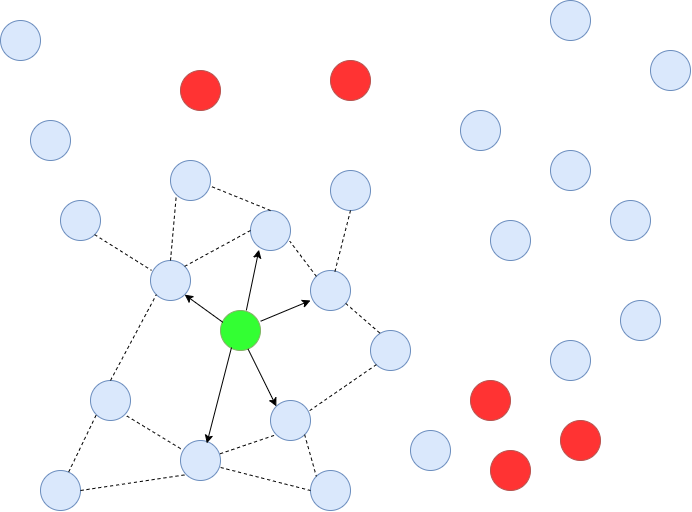

The diagram above was exported from draw.io. Its source (the exported page's mxGraphModel, read from the mxfile embedded in the PNG):
<mxGraphModel dx="652" dy="623" grid="1" gridSize="10" guides="1" tooltips="1" connect="1" arrows="1" fold="1" page="1" pageScale="1" pageWidth="827" pageHeight="1169" math="0" shadow="0">
  <root>
    <mxCell id="0" />
    <mxCell id="1" parent="0" />
    <mxCell id="a2VT8PKWEdWvmscK3jxq-1" value="" style="ellipse;whiteSpace=wrap;html=1;fillColor=#dae8fc;strokeColor=#6c8ebf;" vertex="1" parent="1">
      <mxGeometry x="280" y="240" width="40" height="40" as="geometry" />
    </mxCell>
    <mxCell id="a2VT8PKWEdWvmscK3jxq-2" value="" style="ellipse;whiteSpace=wrap;html=1;fillColor=#dae8fc;strokeColor=#6c8ebf;" vertex="1" parent="1">
      <mxGeometry x="360" y="200" width="40" height="40" as="geometry" />
    </mxCell>
    <mxCell id="a2VT8PKWEdWvmscK3jxq-3" value="" style="ellipse;whiteSpace=wrap;html=1;fillColor=#FF3333;strokeColor=#b85450;" vertex="1" parent="1">
      <mxGeometry x="210" y="100" width="40" height="40" as="geometry" />
    </mxCell>
    <mxCell id="a2VT8PKWEdWvmscK3jxq-4" value="" style="ellipse;whiteSpace=wrap;html=1;fillColor=#dae8fc;strokeColor=#6c8ebf;" vertex="1" parent="1">
      <mxGeometry x="120" y="410" width="40" height="40" as="geometry" />
    </mxCell>
    <mxCell id="a2VT8PKWEdWvmscK3jxq-5" value="" style="ellipse;whiteSpace=wrap;html=1;fillColor=#FF3333;strokeColor=#b85450;" vertex="1" parent="1">
      <mxGeometry x="500" y="410" width="40" height="40" as="geometry" />
    </mxCell>
    <mxCell id="a2VT8PKWEdWvmscK3jxq-6" value="" style="ellipse;whiteSpace=wrap;html=1;fillColor=#dae8fc;strokeColor=#6c8ebf;" vertex="1" parent="1">
      <mxGeometry x="680" y="80" width="40" height="40" as="geometry" />
    </mxCell>
    <mxCell id="a2VT8PKWEdWvmscK3jxq-7" value="" style="ellipse;whiteSpace=wrap;html=1;fillColor=#dae8fc;strokeColor=#6c8ebf;" vertex="1" parent="1">
      <mxGeometry x="340" y="300" width="40" height="40" as="geometry" />
    </mxCell>
    <mxCell id="a2VT8PKWEdWvmscK3jxq-8" value="" style="ellipse;whiteSpace=wrap;html=1;fillColor=#dae8fc;strokeColor=#6c8ebf;" vertex="1" parent="1">
      <mxGeometry x="200" y="190" width="40" height="40" as="geometry" />
    </mxCell>
    <mxCell id="a2VT8PKWEdWvmscK3jxq-9" value="" style="ellipse;whiteSpace=wrap;html=1;fillColor=#dae8fc;strokeColor=#6c8ebf;" vertex="1" parent="1">
      <mxGeometry x="180" y="290" width="40" height="40" as="geometry" />
    </mxCell>
    <mxCell id="a2VT8PKWEdWvmscK3jxq-10" value="" style="ellipse;whiteSpace=wrap;html=1;fillColor=#33FF33;strokeColor=#82b366;fillStyle=solid;" vertex="1" parent="1">
      <mxGeometry x="250" y="340" width="40" height="40" as="geometry" />
    </mxCell>
    <mxCell id="a2VT8PKWEdWvmscK3jxq-11" value="" style="ellipse;whiteSpace=wrap;html=1;fillColor=#FF3333;strokeColor=#b85450;" vertex="1" parent="1">
      <mxGeometry x="360" y="90" width="40" height="40" as="geometry" />
    </mxCell>
    <mxCell id="a2VT8PKWEdWvmscK3jxq-12" value="" style="ellipse;whiteSpace=wrap;html=1;fillColor=#dae8fc;strokeColor=#6c8ebf;" vertex="1" parent="1">
      <mxGeometry x="520" y="250" width="40" height="40" as="geometry" />
    </mxCell>
    <mxCell id="a2VT8PKWEdWvmscK3jxq-13" value="" style="ellipse;whiteSpace=wrap;html=1;fillColor=#dae8fc;strokeColor=#6c8ebf;" vertex="1" parent="1">
      <mxGeometry x="400" y="360" width="40" height="40" as="geometry" />
    </mxCell>
    <mxCell id="a2VT8PKWEdWvmscK3jxq-14" value="" style="ellipse;whiteSpace=wrap;html=1;fillColor=#dae8fc;strokeColor=#6c8ebf;" vertex="1" parent="1">
      <mxGeometry x="90" y="230" width="40" height="40" as="geometry" />
    </mxCell>
    <mxCell id="a2VT8PKWEdWvmscK3jxq-15" value="" style="ellipse;whiteSpace=wrap;html=1;fillColor=#dae8fc;strokeColor=#6c8ebf;" vertex="1" parent="1">
      <mxGeometry x="300" y="430" width="40" height="40" as="geometry" />
    </mxCell>
    <mxCell id="a2VT8PKWEdWvmscK3jxq-16" value="" style="ellipse;whiteSpace=wrap;html=1;fillColor=#dae8fc;strokeColor=#6c8ebf;" vertex="1" parent="1">
      <mxGeometry x="30" y="50" width="40" height="40" as="geometry" />
    </mxCell>
    <mxCell id="a2VT8PKWEdWvmscK3jxq-17" value="" style="ellipse;whiteSpace=wrap;html=1;fillColor=#dae8fc;strokeColor=#6c8ebf;" vertex="1" parent="1">
      <mxGeometry x="490" y="140" width="40" height="40" as="geometry" />
    </mxCell>
    <mxCell id="a2VT8PKWEdWvmscK3jxq-18" value="" style="ellipse;whiteSpace=wrap;html=1;fillColor=#dae8fc;strokeColor=#6c8ebf;" vertex="1" parent="1">
      <mxGeometry x="580" y="180" width="40" height="40" as="geometry" />
    </mxCell>
    <mxCell id="a2VT8PKWEdWvmscK3jxq-19" value="" style="ellipse;whiteSpace=wrap;html=1;fillColor=#dae8fc;strokeColor=#6c8ebf;" vertex="1" parent="1">
      <mxGeometry x="440" y="460" width="40" height="40" as="geometry" />
    </mxCell>
    <mxCell id="a2VT8PKWEdWvmscK3jxq-20" value="" style="ellipse;whiteSpace=wrap;html=1;fillColor=#dae8fc;strokeColor=#6c8ebf;" vertex="1" parent="1">
      <mxGeometry x="340" y="500" width="40" height="40" as="geometry" />
    </mxCell>
    <mxCell id="a2VT8PKWEdWvmscK3jxq-21" value="" style="ellipse;whiteSpace=wrap;html=1;fillColor=#dae8fc;strokeColor=#6c8ebf;" vertex="1" parent="1">
      <mxGeometry x="210" y="470" width="40" height="40" as="geometry" />
    </mxCell>
    <mxCell id="a2VT8PKWEdWvmscK3jxq-22" value="" style="ellipse;whiteSpace=wrap;html=1;fillColor=#dae8fc;strokeColor=#6c8ebf;" vertex="1" parent="1">
      <mxGeometry x="70" y="500" width="40" height="40" as="geometry" />
    </mxCell>
    <mxCell id="a2VT8PKWEdWvmscK3jxq-23" value="" style="ellipse;whiteSpace=wrap;html=1;fillColor=#dae8fc;strokeColor=#6c8ebf;" vertex="1" parent="1">
      <mxGeometry x="650" y="330" width="40" height="40" as="geometry" />
    </mxCell>
    <mxCell id="a2VT8PKWEdWvmscK3jxq-24" value="" style="ellipse;whiteSpace=wrap;html=1;fillColor=#FF3333;strokeColor=#b85450;" vertex="1" parent="1">
      <mxGeometry x="520" y="480" width="40" height="40" as="geometry" />
    </mxCell>
    <mxCell id="a2VT8PKWEdWvmscK3jxq-25" value="" style="ellipse;whiteSpace=wrap;html=1;fillColor=#FF3333;strokeColor=#b85450;" vertex="1" parent="1">
      <mxGeometry x="590" y="450" width="40" height="40" as="geometry" />
    </mxCell>
    <mxCell id="a2VT8PKWEdWvmscK3jxq-26" value="" style="ellipse;whiteSpace=wrap;html=1;fillColor=#dae8fc;strokeColor=#6c8ebf;" vertex="1" parent="1">
      <mxGeometry x="580" y="370" width="40" height="40" as="geometry" />
    </mxCell>
    <mxCell id="a2VT8PKWEdWvmscK3jxq-27" value="" style="ellipse;whiteSpace=wrap;html=1;fillColor=#dae8fc;strokeColor=#6c8ebf;" vertex="1" parent="1">
      <mxGeometry x="640" y="230" width="40" height="40" as="geometry" />
    </mxCell>
    <mxCell id="a2VT8PKWEdWvmscK3jxq-28" value="" style="ellipse;whiteSpace=wrap;html=1;fillColor=#dae8fc;strokeColor=#6c8ebf;" vertex="1" parent="1">
      <mxGeometry x="580" y="30" width="40" height="40" as="geometry" />
    </mxCell>
    <mxCell id="a2VT8PKWEdWvmscK3jxq-29" value="" style="ellipse;whiteSpace=wrap;html=1;fillColor=#dae8fc;strokeColor=#6c8ebf;" vertex="1" parent="1">
      <mxGeometry x="60" y="150" width="40" height="40" as="geometry" />
    </mxCell>
    <mxCell id="a2VT8PKWEdWvmscK3jxq-30" value="" style="endArrow=classic;html=1;rounded=0;exitX=1.004;exitY=0.268;exitDx=0;exitDy=0;entryX=0;entryY=0.75;entryDx=0;entryDy=0;entryPerimeter=0;exitPerimeter=0;" edge="1" parent="1" source="a2VT8PKWEdWvmscK3jxq-10" target="a2VT8PKWEdWvmscK3jxq-7">
      <mxGeometry width="50" height="50" relative="1" as="geometry">
        <mxPoint x="380" y="410" as="sourcePoint" />
        <mxPoint x="430" y="360" as="targetPoint" />
      </mxGeometry>
    </mxCell>
    <mxCell id="a2VT8PKWEdWvmscK3jxq-31" value="" style="endArrow=classic;html=1;rounded=0;exitX=0.275;exitY=0.925;exitDx=0;exitDy=0;entryX=0.658;entryY=0.071;entryDx=0;entryDy=0;entryPerimeter=0;exitPerimeter=0;" edge="1" parent="1" source="a2VT8PKWEdWvmscK3jxq-10" target="a2VT8PKWEdWvmscK3jxq-21">
      <mxGeometry width="50" height="50" relative="1" as="geometry">
        <mxPoint x="380" y="410" as="sourcePoint" />
        <mxPoint x="400" y="380" as="targetPoint" />
      </mxGeometry>
    </mxCell>
    <mxCell id="a2VT8PKWEdWvmscK3jxq-32" value="" style="endArrow=classic;html=1;rounded=0;entryX=0.211;entryY=0.982;entryDx=0;entryDy=0;entryPerimeter=0;exitX=0.646;exitY=-0.004;exitDx=0;exitDy=0;exitPerimeter=0;" edge="1" parent="1" source="a2VT8PKWEdWvmscK3jxq-10" target="a2VT8PKWEdWvmscK3jxq-1">
      <mxGeometry width="50" height="50" relative="1" as="geometry">
        <mxPoint x="270" y="340" as="sourcePoint" />
        <mxPoint x="320" y="290" as="targetPoint" />
      </mxGeometry>
    </mxCell>
    <mxCell id="a2VT8PKWEdWvmscK3jxq-33" value="" style="endArrow=classic;html=1;rounded=0;exitX=0.061;exitY=0.296;exitDx=0;exitDy=0;entryX=1;entryY=1;entryDx=0;entryDy=0;exitPerimeter=0;" edge="1" parent="1" source="a2VT8PKWEdWvmscK3jxq-10" target="a2VT8PKWEdWvmscK3jxq-9">
      <mxGeometry width="50" height="50" relative="1" as="geometry">
        <mxPoint x="380" y="410" as="sourcePoint" />
        <mxPoint x="430" y="360" as="targetPoint" />
      </mxGeometry>
    </mxCell>
    <mxCell id="a2VT8PKWEdWvmscK3jxq-34" value="" style="endArrow=classic;html=1;rounded=0;exitX=0.688;exitY=0.962;exitDx=0;exitDy=0;exitPerimeter=0;entryX=0;entryY=0;entryDx=0;entryDy=0;" edge="1" parent="1" source="a2VT8PKWEdWvmscK3jxq-10" target="a2VT8PKWEdWvmscK3jxq-15">
      <mxGeometry width="50" height="50" relative="1" as="geometry">
        <mxPoint x="380" y="410" as="sourcePoint" />
        <mxPoint x="430" y="360" as="targetPoint" />
      </mxGeometry>
    </mxCell>
    <mxCell id="a2VT8PKWEdWvmscK3jxq-35" value="" style="endArrow=none;dashed=1;html=1;rounded=0;entryX=1;entryY=1;entryDx=0;entryDy=0;exitX=0.004;exitY=0.204;exitDx=0;exitDy=0;exitPerimeter=0;" edge="1" parent="1" source="a2VT8PKWEdWvmscK3jxq-21" target="a2VT8PKWEdWvmscK3jxq-4">
      <mxGeometry width="50" height="50" relative="1" as="geometry">
        <mxPoint x="260" y="400" as="sourcePoint" />
        <mxPoint x="310" y="350" as="targetPoint" />
      </mxGeometry>
    </mxCell>
    <mxCell id="a2VT8PKWEdWvmscK3jxq-36" value="" style="endArrow=none;dashed=1;html=1;rounded=0;exitX=0.989;exitY=0.332;exitDx=0;exitDy=0;exitPerimeter=0;entryX=0;entryY=1;entryDx=0;entryDy=0;" edge="1" parent="1" source="a2VT8PKWEdWvmscK3jxq-21" target="a2VT8PKWEdWvmscK3jxq-15">
      <mxGeometry width="50" height="50" relative="1" as="geometry">
        <mxPoint x="260" y="400" as="sourcePoint" />
        <mxPoint x="310" y="350" as="targetPoint" />
      </mxGeometry>
    </mxCell>
    <mxCell id="a2VT8PKWEdWvmscK3jxq-37" value="" style="endArrow=none;dashed=1;html=1;rounded=0;entryX=0.968;entryY=0.261;entryDx=0;entryDy=0;exitX=0;exitY=1;exitDx=0;exitDy=0;entryPerimeter=0;" edge="1" parent="1" source="a2VT8PKWEdWvmscK3jxq-13" target="a2VT8PKWEdWvmscK3jxq-15">
      <mxGeometry width="50" height="50" relative="1" as="geometry">
        <mxPoint x="250" y="370" as="sourcePoint" />
        <mxPoint x="300" y="320" as="targetPoint" />
      </mxGeometry>
    </mxCell>
    <mxCell id="a2VT8PKWEdWvmscK3jxq-38" value="" style="endArrow=none;dashed=1;html=1;rounded=0;entryX=0.254;entryY=0.082;entryDx=0;entryDy=0;entryPerimeter=0;" edge="1" parent="1" source="a2VT8PKWEdWvmscK3jxq-7" target="a2VT8PKWEdWvmscK3jxq-13">
      <mxGeometry width="50" height="50" relative="1" as="geometry">
        <mxPoint x="250" y="340" as="sourcePoint" />
        <mxPoint x="300" y="290" as="targetPoint" />
      </mxGeometry>
    </mxCell>
    <mxCell id="a2VT8PKWEdWvmscK3jxq-39" value="" style="endArrow=none;dashed=1;html=1;rounded=0;exitX=0.5;exitY=0;exitDx=0;exitDy=0;entryX=0;entryY=1;entryDx=0;entryDy=0;" edge="1" parent="1" source="a2VT8PKWEdWvmscK3jxq-4" target="a2VT8PKWEdWvmscK3jxq-9">
      <mxGeometry width="50" height="50" relative="1" as="geometry">
        <mxPoint x="140" y="340" as="sourcePoint" />
        <mxPoint x="190" y="290" as="targetPoint" />
      </mxGeometry>
    </mxCell>
    <mxCell id="a2VT8PKWEdWvmscK3jxq-40" value="" style="endArrow=none;dashed=1;html=1;rounded=0;entryX=0;entryY=0.5;entryDx=0;entryDy=0;exitX=1;exitY=0;exitDx=0;exitDy=0;" edge="1" parent="1" source="a2VT8PKWEdWvmscK3jxq-9" target="a2VT8PKWEdWvmscK3jxq-1">
      <mxGeometry width="50" height="50" relative="1" as="geometry">
        <mxPoint x="140" y="340" as="sourcePoint" />
        <mxPoint x="190" y="290" as="targetPoint" />
      </mxGeometry>
    </mxCell>
    <mxCell id="a2VT8PKWEdWvmscK3jxq-41" value="" style="endArrow=none;dashed=1;html=1;rounded=0;entryX=0.982;entryY=0.768;entryDx=0;entryDy=0;entryPerimeter=0;exitX=0;exitY=0;exitDx=0;exitDy=0;" edge="1" parent="1" source="a2VT8PKWEdWvmscK3jxq-7" target="a2VT8PKWEdWvmscK3jxq-1">
      <mxGeometry width="50" height="50" relative="1" as="geometry">
        <mxPoint x="310" y="340" as="sourcePoint" />
        <mxPoint x="360" y="290" as="targetPoint" />
      </mxGeometry>
    </mxCell>
    <mxCell id="a2VT8PKWEdWvmscK3jxq-42" value="" style="endArrow=none;dashed=1;html=1;rounded=0;exitX=0.5;exitY=1;exitDx=0;exitDy=0;entryX=0.611;entryY=0.025;entryDx=0;entryDy=0;entryPerimeter=0;" edge="1" parent="1" source="a2VT8PKWEdWvmscK3jxq-2" target="a2VT8PKWEdWvmscK3jxq-7">
      <mxGeometry width="50" height="50" relative="1" as="geometry">
        <mxPoint x="310" y="340" as="sourcePoint" />
        <mxPoint x="360" y="290" as="targetPoint" />
      </mxGeometry>
    </mxCell>
    <mxCell id="a2VT8PKWEdWvmscK3jxq-43" value="" style="endArrow=none;dashed=1;html=1;rounded=0;entryX=0;entryY=0;entryDx=0;entryDy=0;exitX=1;exitY=1;exitDx=0;exitDy=0;" edge="1" parent="1" source="a2VT8PKWEdWvmscK3jxq-15" target="a2VT8PKWEdWvmscK3jxq-20">
      <mxGeometry width="50" height="50" relative="1" as="geometry">
        <mxPoint x="310" y="460" as="sourcePoint" />
        <mxPoint x="360" y="410" as="targetPoint" />
      </mxGeometry>
    </mxCell>
    <mxCell id="a2VT8PKWEdWvmscK3jxq-44" value="" style="endArrow=none;dashed=1;html=1;rounded=0;entryX=0;entryY=1;entryDx=0;entryDy=0;exitX=0.704;exitY=0.039;exitDx=0;exitDy=0;exitPerimeter=0;" edge="1" parent="1" source="a2VT8PKWEdWvmscK3jxq-22" target="a2VT8PKWEdWvmscK3jxq-4">
      <mxGeometry width="50" height="50" relative="1" as="geometry">
        <mxPoint x="55" y="495" as="sourcePoint" />
        <mxPoint x="105" y="445" as="targetPoint" />
      </mxGeometry>
    </mxCell>
    <mxCell id="a2VT8PKWEdWvmscK3jxq-45" value="" style="endArrow=none;dashed=1;html=1;rounded=0;entryX=0;entryY=1;entryDx=0;entryDy=0;exitX=1;exitY=0.5;exitDx=0;exitDy=0;" edge="1" parent="1" source="a2VT8PKWEdWvmscK3jxq-22" target="a2VT8PKWEdWvmscK3jxq-21">
      <mxGeometry width="50" height="50" relative="1" as="geometry">
        <mxPoint x="110" y="525" as="sourcePoint" />
        <mxPoint x="160" y="475" as="targetPoint" />
      </mxGeometry>
    </mxCell>
    <mxCell id="a2VT8PKWEdWvmscK3jxq-46" value="" style="endArrow=none;dashed=1;html=1;rounded=0;exitX=1.004;exitY=0.675;exitDx=0;exitDy=0;exitPerimeter=0;entryX=0;entryY=0.5;entryDx=0;entryDy=0;" edge="1" parent="1" source="a2VT8PKWEdWvmscK3jxq-21" target="a2VT8PKWEdWvmscK3jxq-20">
      <mxGeometry width="50" height="50" relative="1" as="geometry">
        <mxPoint x="220" y="430" as="sourcePoint" />
        <mxPoint x="270" y="380" as="targetPoint" />
      </mxGeometry>
    </mxCell>
    <mxCell id="a2VT8PKWEdWvmscK3jxq-47" value="" style="endArrow=none;dashed=1;html=1;rounded=0;entryX=0;entryY=1;entryDx=0;entryDy=0;exitX=0.5;exitY=0;exitDx=0;exitDy=0;" edge="1" parent="1" source="a2VT8PKWEdWvmscK3jxq-9" target="a2VT8PKWEdWvmscK3jxq-8">
      <mxGeometry width="50" height="50" relative="1" as="geometry">
        <mxPoint x="220" y="310" as="sourcePoint" />
        <mxPoint x="270" y="260" as="targetPoint" />
      </mxGeometry>
    </mxCell>
    <mxCell id="a2VT8PKWEdWvmscK3jxq-48" value="" style="endArrow=none;dashed=1;html=1;rounded=0;entryX=1.011;entryY=0.646;entryDx=0;entryDy=0;entryPerimeter=0;exitX=0.5;exitY=0;exitDx=0;exitDy=0;" edge="1" parent="1" source="a2VT8PKWEdWvmscK3jxq-1" target="a2VT8PKWEdWvmscK3jxq-8">
      <mxGeometry width="50" height="50" relative="1" as="geometry">
        <mxPoint x="220" y="310" as="sourcePoint" />
        <mxPoint x="270" y="260" as="targetPoint" />
      </mxGeometry>
    </mxCell>
    <mxCell id="a2VT8PKWEdWvmscK3jxq-49" value="" style="endArrow=none;dashed=1;html=1;rounded=0;exitX=1;exitY=1;exitDx=0;exitDy=0;entryX=0.025;entryY=0.246;entryDx=0;entryDy=0;entryPerimeter=0;" edge="1" parent="1" source="a2VT8PKWEdWvmscK3jxq-14" target="a2VT8PKWEdWvmscK3jxq-9">
      <mxGeometry width="50" height="50" relative="1" as="geometry">
        <mxPoint x="230" y="310" as="sourcePoint" />
        <mxPoint x="280" y="260" as="targetPoint" />
      </mxGeometry>
    </mxCell>
  </root>
</mxGraphModel>